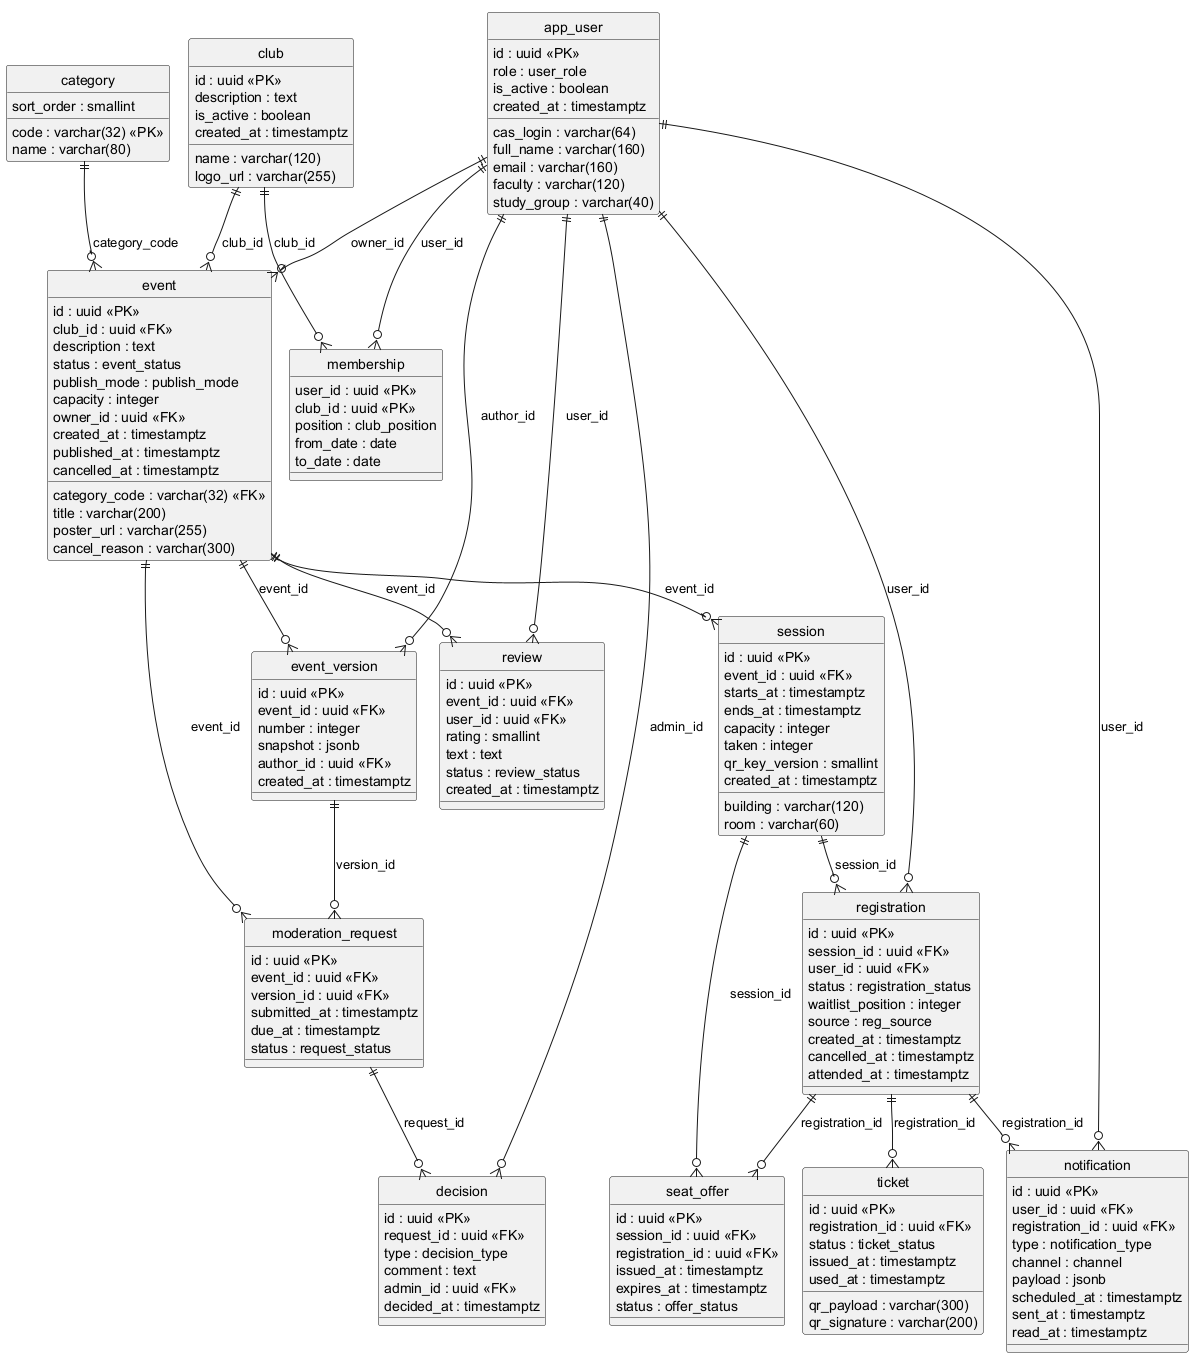

The diagram above was rendered by PlantUML. Its source (embedded in the PNG):
@startuml campus-events-erd
' Физическая модель: типы данных СУБД и ограничения. Генерируется tools/gen_db.py.
!pragma layout smetana
hide circle
skinparam shadowing false
skinparam linetype ortho
skinparam entity {
  BackgroundColor #FFFFFF
  BorderColor #5F5E5A
  FontSize 9
}

entity "club" as club {
  id : uuid <<PK>>
  name : varchar(120)
  description : text
  logo_url : varchar(255)
  is_active : boolean
  created_at : timestamptz
}

entity "category" as category {
  code : varchar(32) <<PK>>
  name : varchar(80)
  sort_order : smallint
}

entity "app_user" as app_user {
  id : uuid <<PK>>
  cas_login : varchar(64)
  full_name : varchar(160)
  email : varchar(160)
  faculty : varchar(120)
  study_group : varchar(40)
  role : user_role
  is_active : boolean
  created_at : timestamptz
}

entity "event" as event {
  id : uuid <<PK>>
  club_id : uuid <<FK>>
  category_code : varchar(32) <<FK>>
  title : varchar(200)
  description : text
  poster_url : varchar(255)
  status : event_status
  publish_mode : publish_mode
  capacity : integer
  owner_id : uuid <<FK>>
  created_at : timestamptz
  published_at : timestamptz
  cancelled_at : timestamptz
  cancel_reason : varchar(300)
}

entity "session" as session {
  id : uuid <<PK>>
  event_id : uuid <<FK>>
  starts_at : timestamptz
  ends_at : timestamptz
  building : varchar(120)
  room : varchar(60)
  capacity : integer
  taken : integer
  qr_key_version : smallint
  created_at : timestamptz
}

entity "membership" as membership {
  user_id : uuid <<PK>>
  club_id : uuid <<PK>>
  position : club_position
  from_date : date
  to_date : date
}

entity "registration" as registration {
  id : uuid <<PK>>
  session_id : uuid <<FK>>
  user_id : uuid <<FK>>
  status : registration_status
  waitlist_position : integer
  source : reg_source
  created_at : timestamptz
  cancelled_at : timestamptz
  attended_at : timestamptz
}

entity "ticket" as ticket {
  id : uuid <<PK>>
  registration_id : uuid <<FK>>
  qr_payload : varchar(300)
  qr_signature : varchar(200)
  status : ticket_status
  issued_at : timestamptz
  used_at : timestamptz
}

entity "seat_offer" as seat_offer {
  id : uuid <<PK>>
  session_id : uuid <<FK>>
  registration_id : uuid <<FK>>
  issued_at : timestamptz
  expires_at : timestamptz
  status : offer_status
}

entity "event_version" as event_version {
  id : uuid <<PK>>
  event_id : uuid <<FK>>
  number : integer
  snapshot : jsonb
  author_id : uuid <<FK>>
  created_at : timestamptz
}

entity "moderation_request" as moderation_request {
  id : uuid <<PK>>
  event_id : uuid <<FK>>
  version_id : uuid <<FK>>
  submitted_at : timestamptz
  due_at : timestamptz
  status : request_status
}

entity "decision" as decision {
  id : uuid <<PK>>
  request_id : uuid <<FK>>
  type : decision_type
  comment : text
  admin_id : uuid <<FK>>
  decided_at : timestamptz
}

entity "review" as review {
  id : uuid <<PK>>
  event_id : uuid <<FK>>
  user_id : uuid <<FK>>
  rating : smallint
  text : text
  status : review_status
  created_at : timestamptz
}

entity "notification" as notification {
  id : uuid <<PK>>
  user_id : uuid <<FK>>
  registration_id : uuid <<FK>>
  type : notification_type
  channel : channel
  payload : jsonb
  scheduled_at : timestamptz
  sent_at : timestamptz
  read_at : timestamptz
}

club ||--o{ event : "club_id"
category ||--o{ event : "category_code"
app_user ||--o{ event : "owner_id"
event ||--o{ session : "event_id"
app_user ||--o{ membership : "user_id"
club ||--o{ membership : "club_id"
session ||--o{ registration : "session_id"
app_user ||--o{ registration : "user_id"
registration ||--o{ ticket : "registration_id"
session ||--o{ seat_offer : "session_id"
registration ||--o{ seat_offer : "registration_id"
event ||--o{ event_version : "event_id"
app_user ||--o{ event_version : "author_id"
event ||--o{ moderation_request : "event_id"
event_version ||--o{ moderation_request : "version_id"
moderation_request ||--o{ decision : "request_id"
app_user ||--o{ decision : "admin_id"
event ||--o{ review : "event_id"
app_user ||--o{ review : "user_id"
app_user ||--o{ notification : "user_id"
registration ||--o{ notification : "registration_id"
@enduml